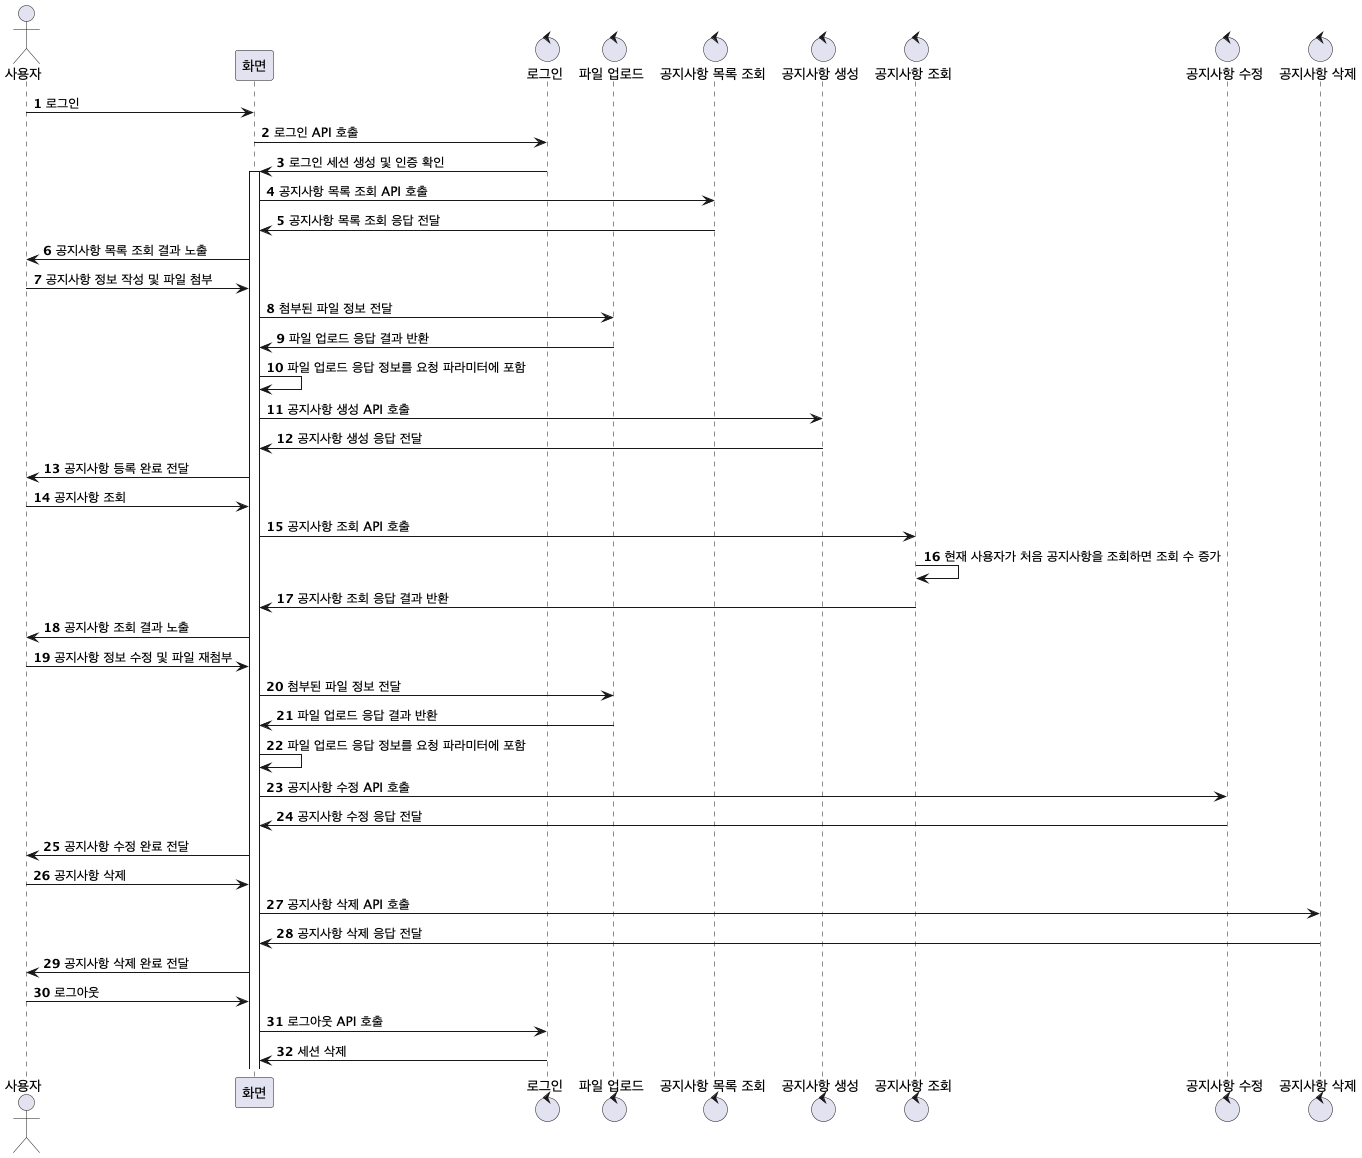

The diagram above was rendered by PlantUML. Its source (embedded in the PNG):
@startuml
'https://plantuml.com/sequence-diagram

autonumber

actor 사용자 as account
participant 화면 as front
control "로그인" as login
control "파일 업로드" as file_upload
control "공지사항 목록 조회" as read_notices
control "공지사항 생성" as create_notice
control "공지사항 조회" as read_notice
control "공지사항 수정" as modify_notice
control "공지사항 삭제" as delete_notice

account -> front: 로그인
front -> login: 로그인 API 호출
login -> front: 로그인 세션 생성 및 인증 확인
activate front

front -> read_notices: 공지사항 목록 조회 API 호출
read_notices -> front: 공지사항 목록 조회 응답 전달
front -> account: 공지사항 목록 조회 결과 노출

account -> front: 공지사항 정보 작성 및 파일 첨부
front -> file_upload: 첨부된 파일 정보 전달
file_upload -> front: 파일 업로드 응답 결과 반환
front -> front: 파일 업로드 응답 정보를 요청 파라미터에 포함
front -> create_notice: 공지사항 생성 API 호출
create_notice -> front: 공지사항 생성 응답 전달
front -> account: 공지사항 등록 완료 전달

account -> front: 공지사항 조회
front -> read_notice: 공지사항 조회 API 호출
read_notice -> read_notice: 현재 사용자가 처음 공지사항을 조회하면 조회 수 증가
read_notice -> front: 공지사항 조회 응답 결과 반환
front -> account: 공지사항 조회 결과 노출

account -> front: 공지사항 정보 수정 및 파일 재첨부
front -> file_upload: 첨부된 파일 정보 전달
file_upload -> front: 파일 업로드 응답 결과 반환
front -> front: 파일 업로드 응답 정보를 요청 파라미터에 포함
front -> modify_notice: 공지사항 수정 API 호출
modify_notice -> front: 공지사항 수정 응답 전달
front -> account: 공지사항 수정 완료 전달

account -> front: 공지사항 삭제
front -> delete_notice: 공지사항 삭제 API 호출
delete_notice -> front: 공지사항 삭제 응답 전달
front -> account: 공지사항 삭제 완료 전달

account -> front: 로그아웃
front -> login: 로그아웃 API 호출
login -> front: 세션 삭제

@enduml